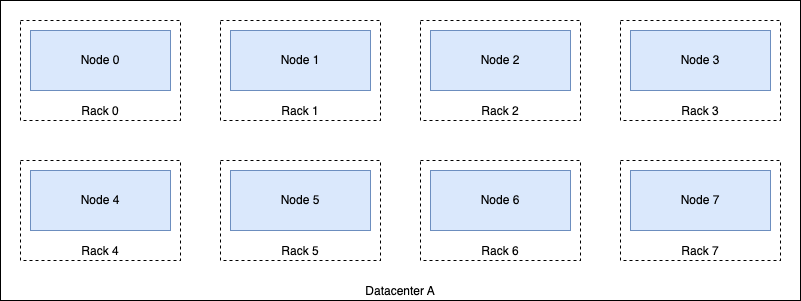

The diagram above was exported from draw.io. Its source (the exported page's mxGraphModel, read from the mxfile embedded in the PNG):
<mxGraphModel dx="1153" dy="1166" grid="1" gridSize="10" guides="1" tooltips="1" connect="1" arrows="1" fold="1" page="1" pageScale="1" pageWidth="827" pageHeight="1169" math="0" shadow="0">
  <root>
    <mxCell id="0" />
    <mxCell id="1" parent="0" />
    <mxCell id="2" value="Datacenter A" style="rounded=0;whiteSpace=wrap;html=1;verticalAlign=bottom;" vertex="1" parent="1">
      <mxGeometry x="20" y="20" width="800" height="300" as="geometry" />
    </mxCell>
    <mxCell id="3" value="Rack 0" style="rounded=0;whiteSpace=wrap;html=1;dashed=1;verticalAlign=bottom;" vertex="1" parent="1">
      <mxGeometry x="40" y="40" width="160" height="100" as="geometry" />
    </mxCell>
    <mxCell id="4" value="Node 0" style="rounded=0;whiteSpace=wrap;html=1;fillColor=#dae8fc;strokeColor=#6c8ebf;" vertex="1" parent="1">
      <mxGeometry x="50" y="50" width="140" height="60" as="geometry" />
    </mxCell>
    <mxCell id="5" value="Rack 1" style="rounded=0;whiteSpace=wrap;html=1;dashed=1;verticalAlign=bottom;" vertex="1" parent="1">
      <mxGeometry x="240" y="40" width="160" height="100" as="geometry" />
    </mxCell>
    <mxCell id="6" value="Node 1" style="rounded=0;whiteSpace=wrap;html=1;fillColor=#dae8fc;strokeColor=#6c8ebf;" vertex="1" parent="1">
      <mxGeometry x="250" y="50" width="140" height="60" as="geometry" />
    </mxCell>
    <mxCell id="7" value="Rack 2" style="rounded=0;whiteSpace=wrap;html=1;dashed=1;verticalAlign=bottom;" vertex="1" parent="1">
      <mxGeometry x="440" y="40" width="160" height="100" as="geometry" />
    </mxCell>
    <mxCell id="8" value="Node 2" style="rounded=0;whiteSpace=wrap;html=1;fillColor=#dae8fc;strokeColor=#6c8ebf;" vertex="1" parent="1">
      <mxGeometry x="450" y="50" width="140" height="60" as="geometry" />
    </mxCell>
    <mxCell id="9" value="Rack 3" style="rounded=0;whiteSpace=wrap;html=1;dashed=1;verticalAlign=bottom;" vertex="1" parent="1">
      <mxGeometry x="640" y="40" width="160" height="100" as="geometry" />
    </mxCell>
    <mxCell id="10" value="Node 3" style="rounded=0;whiteSpace=wrap;html=1;fillColor=#dae8fc;strokeColor=#6c8ebf;" vertex="1" parent="1">
      <mxGeometry x="650" y="50" width="140" height="60" as="geometry" />
    </mxCell>
    <mxCell id="11" value="Rack 4" style="rounded=0;whiteSpace=wrap;html=1;dashed=1;verticalAlign=bottom;" vertex="1" parent="1">
      <mxGeometry x="40" y="180" width="160" height="100" as="geometry" />
    </mxCell>
    <mxCell id="12" value="Node 4" style="rounded=0;whiteSpace=wrap;html=1;fillColor=#dae8fc;strokeColor=#6c8ebf;" vertex="1" parent="1">
      <mxGeometry x="50" y="190" width="140" height="60" as="geometry" />
    </mxCell>
    <mxCell id="13" value="Rack 5" style="rounded=0;whiteSpace=wrap;html=1;dashed=1;verticalAlign=bottom;" vertex="1" parent="1">
      <mxGeometry x="240" y="180" width="160" height="100" as="geometry" />
    </mxCell>
    <mxCell id="14" value="Node 5" style="rounded=0;whiteSpace=wrap;html=1;fillColor=#dae8fc;strokeColor=#6c8ebf;" vertex="1" parent="1">
      <mxGeometry x="250" y="190" width="140" height="60" as="geometry" />
    </mxCell>
    <mxCell id="15" value="Rack 6" style="rounded=0;whiteSpace=wrap;html=1;dashed=1;verticalAlign=bottom;" vertex="1" parent="1">
      <mxGeometry x="440" y="180" width="160" height="100" as="geometry" />
    </mxCell>
    <mxCell id="16" value="Node 6" style="rounded=0;whiteSpace=wrap;html=1;fillColor=#dae8fc;strokeColor=#6c8ebf;" vertex="1" parent="1">
      <mxGeometry x="450" y="190" width="140" height="60" as="geometry" />
    </mxCell>
    <mxCell id="17" value="Rack 7" style="rounded=0;whiteSpace=wrap;html=1;dashed=1;verticalAlign=bottom;" vertex="1" parent="1">
      <mxGeometry x="640" y="180" width="160" height="100" as="geometry" />
    </mxCell>
    <mxCell id="18" value="Node 7" style="rounded=0;whiteSpace=wrap;html=1;fillColor=#dae8fc;strokeColor=#6c8ebf;" vertex="1" parent="1">
      <mxGeometry x="650" y="190" width="140" height="60" as="geometry" />
    </mxCell>
  </root>
</mxGraphModel>